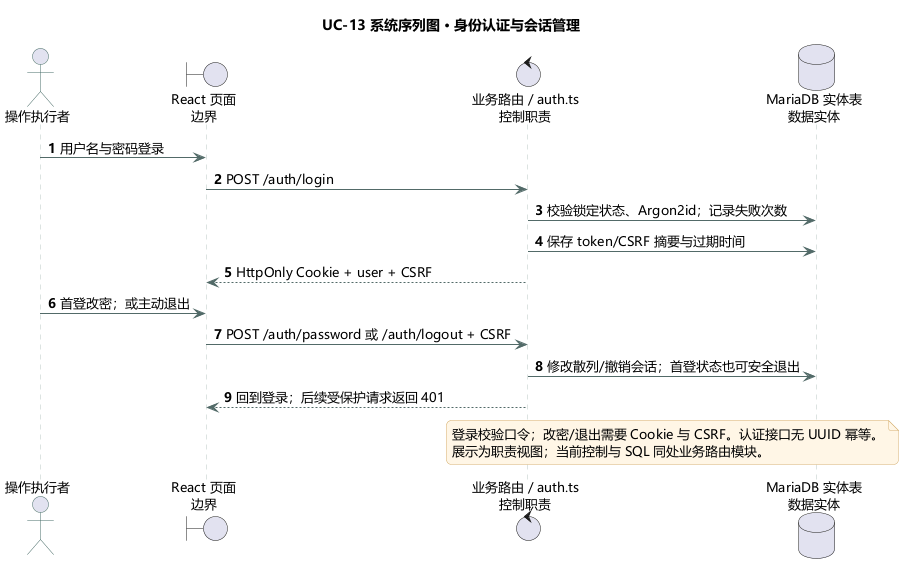

The diagram above was rendered by PlantUML. Its source (embedded in the PNG):
@startuml
!pragma layout smetana
skinparam backgroundColor #FFFFFF
skinparam shadowing false
skinparam defaultFontName Microsoft YaHei
skinparam defaultFontSize 13
skinparam roundcorner 10
skinparam ArrowColor #526A68
skinparam classBorderColor #476C68
skinparam classBackgroundColor #F1F7F5
skinparam classAttributeIconSize 0
skinparam packageBorderColor #AABCB7
skinparam packageBackgroundColor #FAFCFB
skinparam sequenceParticipantBackgroundColor #E9F3EF
skinparam sequenceParticipantBorderColor #476C68
skinparam sequenceLifeLineBorderColor #B8C7C2
skinparam actorBorderColor #476C68
skinparam usecaseBackgroundColor #EFF6F3
skinparam usecaseBorderColor #476C68
skinparam stateBackgroundColor #EFF6F3
skinparam stateBorderColor #476C68
skinparam noteBackgroundColor #FFF6E6
skinparam noteBorderColor #D6AF6E
title UC-13 系统序列图 · 身份认证与会话管理
actor "操作执行者" as actor
boundary "React 页面\n边界" as ui
control "业务路由 / auth.ts\n控制职责" as api
database "MariaDB 实体表\n数据实体" as db
autonumber
actor -> ui : 用户名与密码登录
ui -> api : POST /auth/login
api -> db : 校验锁定状态、Argon2id；记录失败次数
api -> db : 保存 token/CSRF 摘要与过期时间
api --> ui : HttpOnly Cookie + user + CSRF
actor -> ui : 首登改密；或主动退出
ui -> api : POST /auth/password 或 /auth/logout + CSRF
api -> db : 修改散列/撤销会话；首登状态也可安全退出
api --> ui : 回到登录；后续受保护请求返回 401
note over api,db
登录校验口令；改密/退出需要 Cookie 与 CSRF。认证接口无 UUID 幂等。
展示为职责视图；当前控制与 SQL 同处业务路由模块。
end note
@enduml